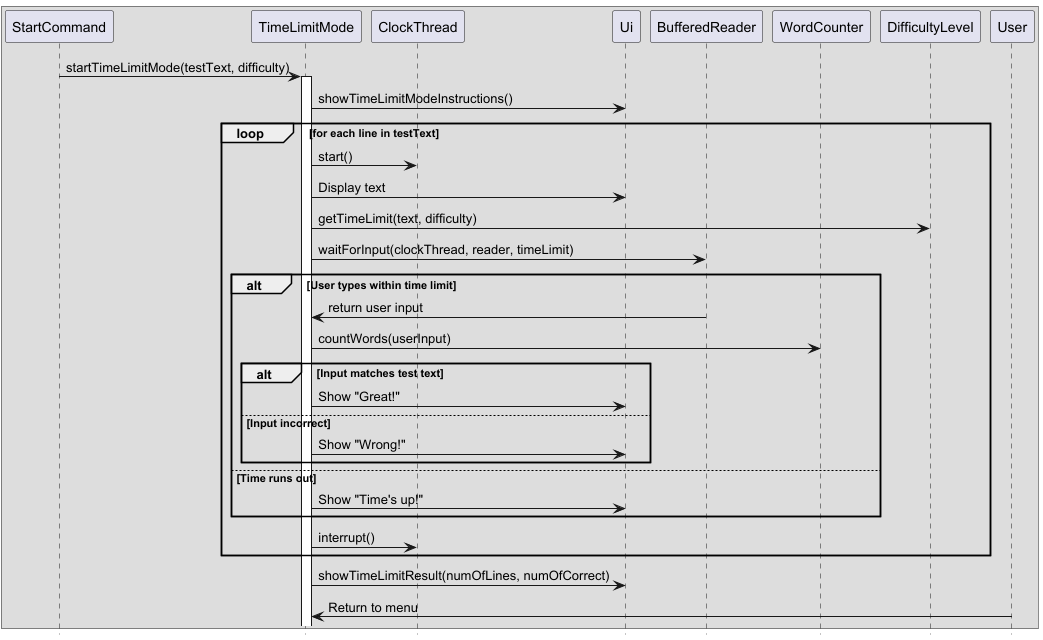

The diagram above was rendered by PlantUML. Its source (embedded in the PNG):
@startuml
'https://plantuml.com/sequence-diagram
hide footbox

box
participant StartCommand
participant TimeLimitMode
participant ClockThread
participant Ui
participant BufferedReader
participant WordCounter
participant DifficultyLevel

StartCommand -> TimeLimitMode: startTimeLimitMode(testText, difficulty)
activate TimeLimitMode
TimeLimitMode -> Ui: showTimeLimitModeInstructions()
loop for each line in testText
    TimeLimitMode -> ClockThread: start()
    TimeLimitMode -> Ui: Display text
    TimeLimitMode -> DifficultyLevel: getTimeLimit(text, difficulty)
    TimeLimitMode -> BufferedReader: waitForInput(clockThread, reader, timeLimit)
    alt User types within time limit
        BufferedReader -> TimeLimitMode: return user input
        TimeLimitMode -> WordCounter: countWords(userInput)
        alt Input matches test text
            TimeLimitMode -> Ui: Show "Great!"
        else Input incorrect
            TimeLimitMode -> Ui: Show "Wrong!"
        end
    else Time runs out
        TimeLimitMode -> Ui: Show "Time's up!"
    end
    TimeLimitMode -> ClockThread: interrupt()
end
TimeLimitMode -> Ui: showTimeLimitResult(numOfLines, numOfCorrect)
User -> TimeLimitMode: Return to menu

end box
@enduml